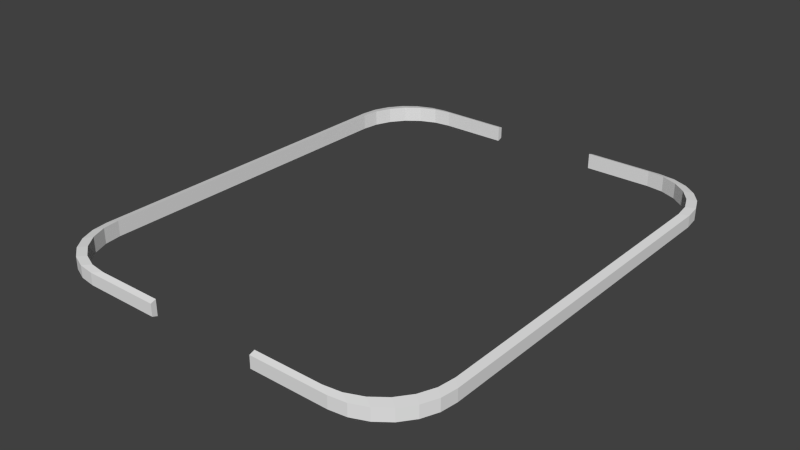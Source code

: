 # Source: court_walls.blend  (saved by Blender 2.64.0; exported with 4.5.12 LTS)
import bpy
from mathutils import Matrix  # noqa: F401  (used for matrix-valued properties, if any)

bpy.ops.wm.read_factory_settings(use_empty=True)
scene = bpy.context.scene
scene.name = 'Scene'

# ---- collections
col_collection_6 = bpy.data.collections.new('Collection 6'); scene.collection.children.link(col_collection_6)

# ---- world
world_world = bpy.data.worlds.new('World'); scene.world = world_world
world_world.color = (0.05088, 0.05088, 0.05088)
world_world.use_sun_shadow = False
world_world.sun_shadow_jitter_overblur = 0.0
world_world.cycles.sampling_method = 'MANUAL'
world_world.cycles.sample_map_resolution = 256

# ---- meshes
me_circle_003 = bpy.data.meshes.new('Circle.003')
me_circle_003.from_pydata([(-1.866, 3.519, 0.0), (-2.125, 3.485, 0.0), (-2.366, 3.385, 0.0), (-2.573, 3.226, 0.0), (-2.732, 3.019, 0.0), (-2.832, 2.778, 0.0), (-2.866, 2.519, 0.0), (-2.011, 3.598, 0.02728), (-2.262, 3.564, 0.02728), (-2.497, 3.467, 0.02728), (-2.698, 3.313, 0.02728), (-2.852, 3.112, 0.02728), (-2.949, 2.878, 0.02728), (-2.982, 2.626, 0.02728), (-0.8454, 3.598, 0.02728), (-0.8454, 3.519, 0.0), (-1.866, 3.519, 0.2366), (-2.125, 3.485, 0.2366), (-2.366, 3.385, 0.2366), (-2.573, 3.226, 0.2366), (-2.732, 3.019, 0.2366), (-2.832, 2.778, 0.2366), (-2.866, 2.519, 0.2366), (-2.011, 3.598, 0.2093), (-2.262, 3.564, 0.2093), (-2.497, 3.467, 0.2093), (-2.698, 3.313, 0.2093), (-2.852, 3.112, 0.2093), (-2.949, 2.878, 0.2093), (-2.982, 2.626, 0.2093), (-0.8454, 3.598, 0.2093), (-0.8454, 3.519, 0.2366), (1.866, 3.519, 0.0), (2.125, 3.485, 0.0), (2.366, 3.385, 0.0), (2.573, 3.226, 0.0), (2.732, 3.019, 0.0), (2.832, 2.778, 0.0), (2.866, 2.519, 0.0), (2.011, 3.598, 0.02728), (2.262, 3.564, 0.02728), (2.497, 3.467, 0.02728), (2.698, 3.313, 0.02728), (2.852, 3.112, 0.02728), (2.949, 2.878, 0.02728), (2.982, 2.626, 0.02728), (0.8454, 3.598, 0.02728), (0.8454, 3.519, 0.0), (1.866, 3.519, 0.2366), (2.125, 3.485, 0.2366), (2.366, 3.385, 0.2366), (2.573, 3.226, 0.2366), (2.732, 3.019, 0.2366), (2.832, 2.778, 0.2366), (2.866, 2.519, 0.2366), (2.011, 3.598, 0.2093), (2.262, 3.564, 0.2093), (2.497, 3.467, 0.2093), (2.698, 3.313, 0.2093), (2.852, 3.112, 0.2093), (2.949, 2.878, 0.2093), (2.982, 2.626, 0.2093), (0.8454, 3.598, 0.2093), (0.8454, 3.519, 0.2366), (-1.866, -3.519, 0.0), (-2.125, -3.485, 0.0), (-2.366, -3.385, 0.0), (-2.573, -3.226, 0.0), (-2.732, -3.019, 0.0), (-2.832, -2.778, 0.0), (-2.866, -2.519, 0.0), (-2.011, -3.598, 0.02728), (-2.262, -3.564, 0.02728), (-2.497, -3.467, 0.02728), (-2.698, -3.313, 0.02728), (-2.852, -3.112, 0.02728), (-2.949, -2.878, 0.02728), (-2.982, -2.626, 0.02728), (-0.8454, -3.598, 0.02728), (-0.8454, -3.519, 0.0), (-2.982, 0.0, 0.02728), (-2.866, 2.98e-08, 0.0), (-1.866, -3.519, 0.2366), (-2.125, -3.485, 0.2366), (-2.366, -3.385, 0.2366), (-2.573, -3.226, 0.2366), (-2.732, -3.019, 0.2366), (-2.832, -2.778, 0.2366), (-2.866, -2.519, 0.2366), (-2.011, -3.598, 0.2093), (-2.262, -3.564, 0.2093), (-2.497, -3.467, 0.2093), (-2.698, -3.313, 0.2093), (-2.852, -3.112, 0.2093), (-2.949, -2.878, 0.2093), (-2.982, -2.626, 0.2093), (-0.8454, -3.598, 0.2093), (-0.8454, -3.519, 0.2366), (-2.982, 0.0, 0.2093), (-2.866, 2.98e-08, 0.2366), (1.866, -3.519, 0.0), (2.125, -3.485, 0.0), (2.366, -3.385, 0.0), (2.573, -3.226, 0.0), (2.732, -3.019, 0.0), (2.832, -2.778, 0.0), (2.866, -2.519, 0.0), (2.011, -3.598, 0.02728), (2.262, -3.564, 0.02728), (2.497, -3.467, 0.02728), (2.698, -3.313, 0.02728), (2.852, -3.112, 0.02728), (2.949, -2.878, 0.02728), (2.982, -2.626, 0.02728), (0.8454, -3.598, 0.02728), (0.8454, -3.519, 0.0), (2.982, 0.0, 0.02728), (2.866, 2.98e-08, 0.0), (1.866, -3.519, 0.2366), (2.125, -3.485, 0.2366), (2.366, -3.385, 0.2366), (2.573, -3.226, 0.2366), (2.732, -3.019, 0.2366), (2.832, -2.778, 0.2366), (2.866, -2.519, 0.2366), (2.011, -3.598, 0.2093), (2.262, -3.564, 0.2093), (2.497, -3.467, 0.2093), (2.698, -3.313, 0.2093), (2.852, -3.112, 0.2093), (2.949, -2.878, 0.2093), (2.982, -2.626, 0.2093), (0.8454, -3.598, 0.2093), (0.8454, -3.519, 0.2366), (2.982, 0.0, 0.2093), (2.866, 2.98e-08, 0.2366)], [], [(12, 11, 4, 5), (9, 8, 1, 2), (11, 10, 3, 4), (8, 7, 0, 1), (14, 15, 0, 7), (13, 6, 81, 80), (13, 12, 5, 6), (10, 9, 2, 3), (28, 21, 20, 27), (25, 18, 17, 24), (27, 20, 19, 26), (24, 17, 16, 23), (30, 23, 16, 31), (29, 98, 99, 22), (29, 22, 21, 28), (26, 19, 18, 25), (22, 6, 5, 21), (17, 1, 0, 16), (13, 29, 28, 12), (8, 24, 23, 7), (18, 2, 1, 17), (15, 31, 16, 0), (7, 23, 30, 14), (9, 25, 24, 8), (19, 3, 2, 18), (14, 30, 31, 15), (10, 26, 25, 9), (20, 4, 3, 19), (80, 98, 29, 13), (11, 27, 26, 10), (21, 5, 4, 20), (6, 22, 99, 81), (12, 28, 27, 11), (44, 37, 36, 43), (41, 34, 33, 40), (43, 36, 35, 42), (40, 33, 32, 39), (46, 39, 32, 47), (45, 116, 117, 38), (45, 38, 37, 44), (42, 35, 34, 41), (60, 59, 52, 53), (57, 56, 49, 50), (59, 58, 51, 52), (56, 55, 48, 49), (62, 63, 48, 55), (61, 54, 135, 134), (61, 60, 53, 54), (58, 57, 50, 51), (54, 53, 37, 38), (49, 48, 32, 33), (45, 44, 60, 61), (40, 39, 55, 56), (50, 49, 33, 34), (47, 32, 48, 63), (39, 46, 62, 55), (41, 40, 56, 57), (51, 50, 34, 35), (46, 47, 63, 62), (42, 41, 57, 58), (52, 51, 35, 36), (116, 45, 61, 134), (43, 42, 58, 59), (53, 52, 36, 37), (38, 117, 135, 54), (44, 43, 59, 60), (76, 69, 68, 75), (73, 66, 65, 72), (75, 68, 67, 74), (72, 65, 64, 71), (78, 71, 64, 79), (77, 80, 81, 70), (77, 70, 69, 76), (74, 67, 66, 73), (94, 93, 86, 87), (91, 90, 83, 84), (93, 92, 85, 86), (90, 89, 82, 83), (96, 97, 82, 89), (95, 88, 99, 98), (95, 94, 87, 88), (92, 91, 84, 85), (88, 87, 69, 70), (83, 82, 64, 65), (77, 76, 94, 95), (72, 71, 89, 90), (84, 83, 65, 66), (79, 64, 82, 97), (71, 78, 96, 89), (73, 72, 90, 91), (85, 84, 66, 67), (78, 79, 97, 96), (74, 73, 91, 92), (86, 85, 67, 68), (80, 77, 95, 98), (75, 74, 92, 93), (87, 86, 68, 69), (70, 81, 99, 88), (76, 75, 93, 94), (112, 111, 104, 105), (109, 108, 101, 102), (111, 110, 103, 104), (108, 107, 100, 101), (114, 115, 100, 107), (113, 106, 117, 116), (113, 112, 105, 106), (110, 109, 102, 103), (130, 123, 122, 129), (127, 120, 119, 126), (129, 122, 121, 128), (126, 119, 118, 125), (132, 125, 118, 133), (131, 134, 135, 124), (131, 124, 123, 130), (128, 121, 120, 127), (124, 106, 105, 123), (119, 101, 100, 118), (113, 131, 130, 112), (108, 126, 125, 107), (120, 102, 101, 119), (115, 133, 118, 100), (107, 125, 132, 114), (109, 127, 126, 108), (121, 103, 102, 120), (114, 132, 133, 115), (110, 128, 127, 109), (122, 104, 103, 121), (116, 134, 131, 113), (111, 129, 128, 110), (123, 105, 104, 122), (106, 124, 135, 117), (112, 130, 129, 111)])
me_circle_003.use_remesh_preserve_volume = False
me_circle_003.use_remesh_preserve_attributes = False
me_circle_003.use_mirror_vertex_groups = False
me_circle_003.update()

# ---- objects
ob_circle = bpy.data.objects.new('Circle', me_circle_003)

# ---- transforms, parenting, visibility, modifiers, constraints
ob_circle.location = (0.0, 0.0, 0.0)
ob_circle.lineart.crease_threshold = 0.0

# ---- collection membership
col_collection_6.objects.link(ob_circle)

# ---- scene / render settings (as saved in the file)
scene.frame_start = 1; scene.frame_end = 250; scene.frame_set(1)
scene.render.engine = 'BLENDER_EEVEE_NEXT'
scene.render.image_settings.color_mode = 'RGB'
scene.render.image_settings.compression = 90
scene.render.resolution_percentage = 50
scene.render.dither_intensity = 0.0
scene.render.bake_margin = 2
scene.render.bake_bias = 0.0
scene.cycles.use_denoising = False
scene.cycles.samples = 10
scene.cycles.sampling_pattern = 'TABULATED_SOBOL'
scene.cycles.light_sampling_threshold = 0.0
scene.cycles.use_adaptive_sampling = False
scene.cycles.use_light_tree = False
scene.cycles.blur_glossy = 0.0
scene.cycles.volume_bounces = 1
scene.cycles.pixel_filter_type = 'GAUSSIAN'
scene.cycles.sample_clamp_indirect = 0.0
scene.view_settings.view_transform = 'Standard'
bpy.context.view_layer.update()

# ---- added for rendering (the .blend has no active camera and no usable light): camera, sun
cam_auto = bpy.data.cameras.new('AutoCamera')
cam_auto.lens = 50.0
cam_auto.sensor_width = 36.0
cam_auto.clip_end = 1000.0
ob_auto_camera = bpy.data.objects.new('AutoCamera', cam_auto)
scene.collection.objects.link(ob_auto_camera)
ob_auto_camera.location = (8.65008, -10.3801, 7.03836)
ob_auto_camera.rotation_euler = (1.09748, -7.21219e-08, 0.694738)
scene.camera = ob_auto_camera
light_auto_sun = bpy.data.lights.new('AutoSun', 'SUN')
light_auto_sun.energy = 3.0
light_auto_sun.angle = 0.0523599
ob_auto_sun = bpy.data.objects.new('AutoSun', light_auto_sun)
scene.collection.objects.link(ob_auto_sun)
ob_auto_sun.rotation_euler = (0.872665, 0.174533, 0.523599)
bpy.context.view_layer.update()
